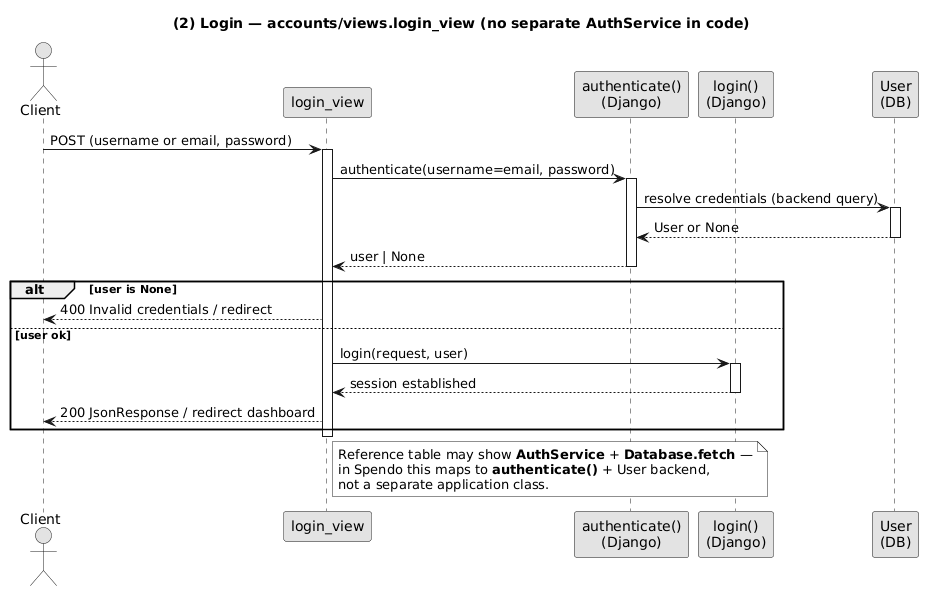

The diagram above was rendered by PlantUML. Its source (embedded in the PNG):
@startuml
title (2) Login — accounts/views.login_view (no separate AuthService in code)
skinparam monochrome true
skinparam shadowing false

actor "Client" as C
participant "login_view" as V
participant "authenticate()\n(Django)" as A
participant "login()\n(Django)" as L
participant "User\n(DB)" as U

C -> V : POST (username or email, password)
activate V
V -> A : authenticate(username=email, password)
activate A
A -> U : resolve credentials (backend query)
activate U
U --> A : User or None
deactivate U
A --> V : user | None
deactivate A
alt user is None
  V --> C : 400 Invalid credentials / redirect
else user ok
  V -> L : login(request, user)
  activate L
  L --> V : session established
  deactivate L
  V --> C : 200 JsonResponse / redirect dashboard
end
deactivate V
note right of V
  Reference table may show **AuthService** + **Database.fetch** —
  in Spendo this maps to **authenticate()** + User backend,
  not a separate application class.
end note
@enduml